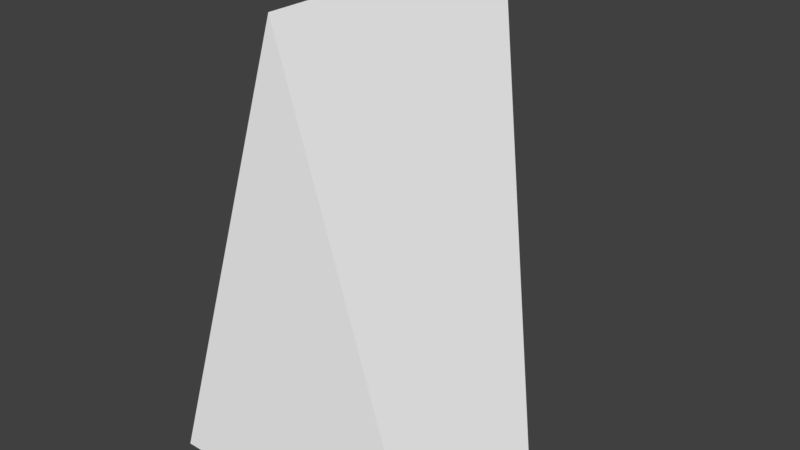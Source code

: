 # Source: Object10.blend  (saved by Blender 2.93.20; exported with 4.5.12 LTS)
import bpy
from mathutils import Matrix  # noqa: F401  (used for matrix-valued properties, if any)

bpy.ops.wm.read_factory_settings(use_empty=True)
scene = bpy.context.scene
scene.name = 'Scene'

# ---- collections
col_collection_1 = bpy.data.collections.new('Collection 1'); scene.collection.children.link(col_collection_1)

# ---- materials (node trees are filled in below, after node groups)
mat_grit_004 = bpy.data.materials.new('grit.004')
mat_grit_004.alpha_threshold = 0.0
mat_grit_004.use_transparent_shadow = False
mat_grit_004.diffuse_color = (1.0, 1.0, 1.0, 1.0)
mat_grit_004.specular_color = (0.0, 0.0, 0.0)
mat_grit_004.roughness = 0.5

# ---- material node trees

# ---- world
world_world = bpy.data.worlds.new('World'); scene.world = world_world
world_world.color = (0.05088, 0.05088, 0.05088)
world_world.use_sun_shadow = False
world_world.sun_shadow_jitter_overblur = 0.0
world_world.cycles.sampling_method = 'MANUAL'

# ---- meshes
me_1499object10_ms3d_m = bpy.data.meshes.new('1499object10.ms3d.m')
me_1499object10_ms3d_m.from_pydata([(-6.431, -448.0, 0.0), (-288.0, 448.0, 0.0), (275.1, 448.0, 0.0), (-288.0, 448.0, 576.0), (-6.431, -448.0, 576.0), (275.1, 448.0, 320.0), (275.1, 448.0, 320.0), (-6.431, -448.0, 0.0), (275.1, 448.0, 0.0), (-6.431, -448.0, 576.0), (-288.0, 448.0, 576.0), (275.1, 448.0, 0.0), (-288.0, 448.0, 0.0), (275.1, 448.0, 320.0), (-6.431, -448.0, 576.0), (-288.0, 448.0, 0.0), (-6.431, -448.0, 0.0), (-288.0, 448.0, 576.0)], [], [(1, 2, 0), (4, 5, 3), (7, 8, 6), (7, 6, 9), (11, 12, 10), (11, 10, 13), (15, 16, 14), (15, 14, 17)])
me_1499object10_ms3d_m.polygons.foreach_set('use_smooth', [True] * 8)
_k = set([(0, 1), (0, 2), (1, 2), (3, 4), (3, 5), (4, 5), (6, 8), (6, 9), (7, 8), (7, 9), (10, 12), (10, 13), (11, 12), (11, 13), (14, 16), (14, 17), (15, 16), (15, 17)])
me_1499object10_ms3d_m.attributes.new('sharp_edge', 'BOOLEAN', 'EDGE').data.foreach_set('value', [ (min(e.vertices), max(e.vertices)) in _k for e in me_1499object10_ms3d_m.edges])
_uv = me_1499object10_ms3d_m.uv_layers.new(name='ms3d_uv_layer')
_uv.uv.foreach_set('vector', [-0.275, -1.925, -0.275, -1.705, 0.075, -1.815, 0.075, -1.815, -0.275, -1.705, -0.275, -1.925, 0.075, 1.0, -0.275, 1.0, -0.275, 1.125, 0.075, 1.0, -0.275, 1.125, 0.075, 1.225, -2.705, 1.0, -2.925, 1.0, -2.925, 1.225, -2.705, 1.0, -2.925, 1.225, -2.705, 1.125, -0.275, 1.0, 0.075, 1.0, 0.075, 1.225, -0.275, 1.0, 0.075, 1.225, -0.275, 1.225])
me_1499object10_ms3d_m.materials.append(mat_grit_004)
me_1499object10_ms3d_m.use_remesh_preserve_volume = False
me_1499object10_ms3d_m.use_remesh_preserve_attributes = False
me_1499object10_ms3d_m.use_mirror_vertex_groups = False
me_1499object10_ms3d_m.update()
arm_1499object10_ms3d_a = bpy.data.armatures.new('1499object10.ms3d.a')  # bones are not reproduced

# ---- objects
ob_1499object10_ms3d_eo = bpy.data.objects.new('1499object10.ms3d.eo', None)
ob_1499object10_ms3d_ao = bpy.data.objects.new('1499object10.ms3d.ao', arm_1499object10_ms3d_a)
ob_1499object10_ms3d_mo = bpy.data.objects.new('1499object10.ms3d.mo', me_1499object10_ms3d_m)

# ---- transforms, parenting, visibility, modifiers, constraints
ob_1499object10_ms3d_eo.location = (0.0, 0.0, 0.0)
ob_1499object10_ms3d_eo.empty_image_offset = (0.0, 0.0)
ob_1499object10_ms3d_eo.lineart.crease_threshold = 0.0
ob_1499object10_ms3d_ao.parent = ob_1499object10_ms3d_eo
ob_1499object10_ms3d_ao.location = (0.0, 0.0, 0.0)
ob_1499object10_ms3d_ao.rotation_euler = (-1.571, 0.0, 0.0)
ob_1499object10_ms3d_ao.show_in_front = True
ob_1499object10_ms3d_ao.lineart.crease_threshold = 0.0
ob_1499object10_ms3d_mo.parent = ob_1499object10_ms3d_eo
ob_1499object10_ms3d_mo.location = (0.0, 0.0, 0.0)
ob_1499object10_ms3d_mo.rotation_euler = (-1.571, 0.0, 0.0)
ob_1499object10_ms3d_mo.lineart.crease_threshold = 0.0
_m = ob_1499object10_ms3d_mo.modifiers.new('ms3d_smoothing_groups', 'EDGE_SPLIT')
_m.use_edge_angle = False
_m = ob_1499object10_ms3d_mo.modifiers.new('1499object10.ms3d.a', 'ARMATURE')
_m.object = ob_1499object10_ms3d_ao

# ---- collection membership
col_collection_1.objects.link(ob_1499object10_ms3d_eo)
col_collection_1.objects.link(ob_1499object10_ms3d_ao)
col_collection_1.objects.link(ob_1499object10_ms3d_mo)

# ---- scene / render settings (as saved in the file)
scene.frame_start = 0; scene.frame_end = 0; scene.frame_set(0)
scene.render.engine = 'BLENDER_EEVEE_NEXT'
scene.render.resolution_percentage = 50
scene.render.dither_intensity = 0.0
scene.cycles.use_denoising = False
scene.cycles.samples = 128
scene.cycles.sampling_pattern = 'TABULATED_SOBOL'
scene.cycles.use_adaptive_sampling = False
scene.cycles.use_light_tree = False
scene.cycles.blur_glossy = 0.0
scene.cycles.sample_clamp_indirect = 0.0
scene.view_settings.view_transform = 'Standard'
bpy.context.view_layer.update()

# ---- added for rendering (the .blend has no active camera and no usable light): camera, sun
cam_auto = bpy.data.cameras.new('AutoCamera')
cam_auto.lens = 50.0
cam_auto.sensor_width = 36.0
cam_auto.clip_end = 19564.3
ob_auto_camera = bpy.data.objects.new('AutoCamera', cam_auto)
scene.collection.objects.link(ob_auto_camera)
ob_auto_camera.location = (1108.35, -1049.73, 891.822)
ob_auto_camera.rotation_euler = (1.09748, -7.21219e-08, 0.694738)
scene.camera = ob_auto_camera
light_auto_sun = bpy.data.lights.new('AutoSun', 'SUN')
light_auto_sun.energy = 3.0
light_auto_sun.angle = 0.0523599
ob_auto_sun = bpy.data.objects.new('AutoSun', light_auto_sun)
scene.collection.objects.link(ob_auto_sun)
ob_auto_sun.rotation_euler = (0.872665, 0.174533, 0.523599)
bpy.context.view_layer.update()
